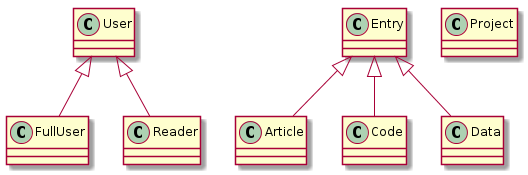

The diagram above was rendered by PlantUML. Its source (embedded in the PNG):
@startuml

Class User <|-- Class FullUser

Class User <|-- Class Reader 

Class Entry <|-- Class Article

Class Entry <|-- Class Code

Class Entry <|-- Class Data

Class Project

@enduml